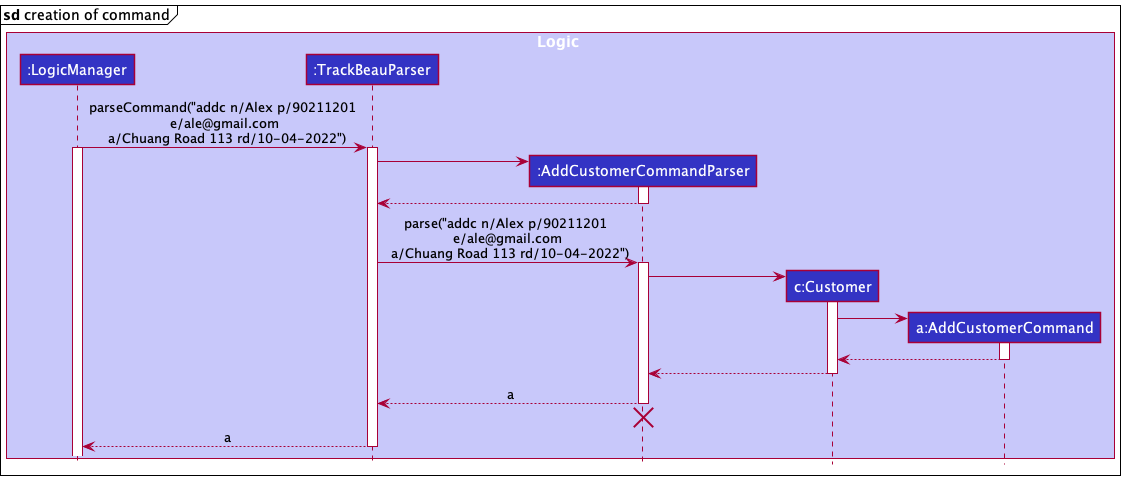

The diagram above was rendered by PlantUML. Its source (embedded in the PNG):
@startuml
!include style.puml
mainframe **sd** creation of command

box Logic LOGIC_COLOR_T1
participant ":LogicManager" as LogicManager LOGIC_COLOR
participant ":TrackBeauParser" as TrackBeauParser LOGIC_COLOR
participant ":AddCustomerCommandParser" as AddCustomerCommandParser LOGIC_COLOR
participant "c:Customer" as Customer LOGIC_COLOR
participant "a:AddCustomerCommand" as AddCustomerCommand LOGIC_COLOR
end box


LogicManager -> TrackBeauParser : parseCommand("addc n/Alex p/90211201 \n e/ale@gmail.com \n a/Chuang Road 113 rd/10-04-2022")
activate LogicManager

activate TrackBeauParser

create AddCustomerCommandParser
TrackBeauParser -> AddCustomerCommandParser
activate AddCustomerCommandParser

AddCustomerCommandParser --> TrackBeauParser
deactivate AddCustomerCommandParser

TrackBeauParser -> AddCustomerCommandParser : parse("addc n/Alex p/90211201 \n e/ale@gmail.com \n a/Chuang Road 113 rd/10-04-2022")
activate AddCustomerCommandParser

create Customer
AddCustomerCommandParser -> Customer
activate Customer

create AddCustomerCommand
Customer -> AddCustomerCommand
activate AddCustomerCommand

AddCustomerCommand --> Customer :
deactivate AddCustomerCommand
Customer --> AddCustomerCommandParser
deactivate Customer

AddCustomerCommandParser --> TrackBeauParser : a
deactivate AddCustomerCommandParser
'Hidden arrow to position the destroy marker below the end of the activation bar.
AddCustomerCommandParser -[hidden]-> TrackBeauParser
destroy AddCustomerCommandParser

TrackBeauParser --> LogicManager : a
deactivate


@enduml